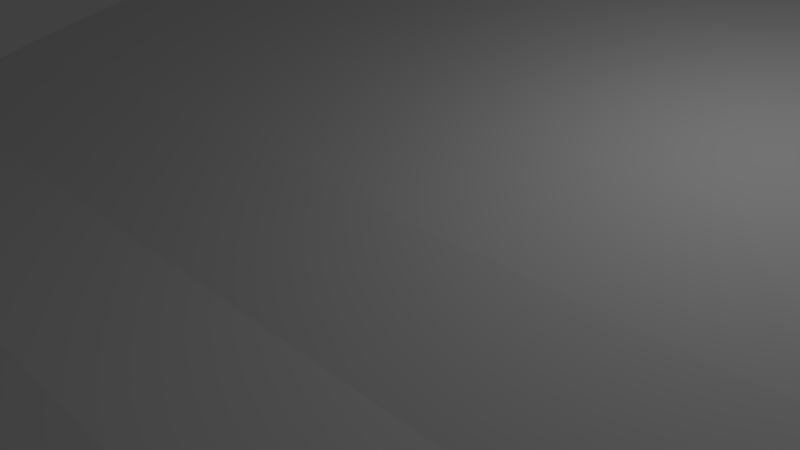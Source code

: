 # Source: BeachLevel.blend  (saved by Blender 2.78.0; exported with 4.5.12 LTS)
import bpy
from mathutils import Matrix  # noqa: F401  (used for matrix-valued properties, if any)

bpy.ops.wm.read_factory_settings(use_empty=True)
scene = bpy.context.scene
scene.name = 'Scene'

# ---- collections
col_collection_1 = bpy.data.collections.new('Collection 1'); scene.collection.children.link(col_collection_1)

# ---- world
world_world = bpy.data.worlds.new('World'); scene.world = world_world
world_world.color = (0.05088, 0.05088, 0.05088)
world_world.use_sun_shadow = False
world_world.sun_shadow_jitter_overblur = 0.0
world_world.cycles.sampling_method = 'MANUAL'

# ---- cameras
cam_camera = bpy.data.cameras.new('Camera')
cam_camera.clip_end = 100.0
cam_camera.lens = 35.0
cam_camera.sensor_width = 32.0
cam_camera.sensor_height = 18.0
cam_camera.ortho_scale = 7.314
cam_camera.dof.focus_distance = 0.0
cam_camera.dof.aperture_fstop = 128.0

# ---- lights
light_lamp = bpy.data.lights.new('Lamp', 'POINT')
light_lamp.transmission_factor = 0.0
light_lamp.cutoff_distance = 30.0
light_lamp.energy = 100.0
light_lamp.shadow_buffer_clip_start = 1.001
light_lamp.shadow_soft_size = 0.1
light_lamp.shadow_maximum_resolution = 0.006
light_lamp.use_absolute_resolution = True

# ---- meshes
me_grid = bpy.data.meshes.new('Grid')
me_grid.from_pydata([(-4.0, -4.0, 0.0), (-3.111, -4.0, 0.0), (-2.222, -4.0, 0.0), (-1.333, -4.0, 0.0), (-0.4444, -4.0, 0.0), (0.4444, -4.0, 0.0), (1.333, -4.0, 0.0), (2.222, -4.0, 0.0), (3.111, -4.0, 0.0), (4.0, -4.0, 0.0), (-4.0, -3.111, 0.0), (-3.111, -3.111, 0.0), (-2.222, -3.111, 0.0), (-1.333, -3.111, 0.0), (-0.4444, -3.111, 0.0), (0.4444, -3.111, 0.0), (1.333, -3.111, 0.0), (2.222, -3.111, 0.0), (3.111, -3.111, 0.0), (4.0, -3.111, 0.0), (-4.0, -2.222, 0.25), (-3.111, -2.222, 0.25), (-2.222, -2.222, 0.25), (-1.333, -2.222, 0.25), (-0.4444, -2.222, 0.25), (0.4444, -2.222, 0.25), (1.333, -2.222, 0.25), (2.222, -2.222, 0.25), (3.111, -2.222, 0.25), (4.0, -2.222, 0.25), (-4.0, -1.333, 0.4), (-3.111, -1.333, 0.4), (-2.222, -1.333, 0.4), (-1.333, -1.333, 0.4), (-0.4444, -1.333, 0.4), (0.4444, -1.333, 0.4), (1.333, -1.333, 0.4), (2.222, -1.333, 0.4), (3.111, -1.333, 0.4), (4.0, -1.333, 0.4), (-4.0, -0.4444, 0.675), (-3.111, -0.4444, 0.675), (-2.222, -0.4444, 0.675), (-1.333, -0.4444, 0.675), (-0.4444, -0.4444, 0.675), (0.4444, -0.4444, 0.675), (1.333, -0.4444, 0.675), (2.222, -0.4444, 0.675), (3.111, -0.4444, 0.675), (4.0, -0.4444, 0.675), (-4.0, 0.4444, 0.9), (-3.111, 0.4444, 0.9), (-2.222, 0.4444, 0.9), (-1.333, 0.4444, 0.9), (-0.4444, 0.4444, 0.9), (0.4444, 0.4444, 0.9), (1.333, 0.4444, 0.9), (2.222, 0.4444, 0.9), (3.111, 0.4444, 0.9), (4.0, 0.4444, 0.9), (-4.0, 1.333, 1.1), (-3.111, 1.333, 1.1), (-2.222, 1.333, 1.1), (-1.333, 1.333, 1.1), (-0.4444, 1.333, 1.1), (0.4444, 1.333, 1.1), (1.333, 1.333, 1.1), (2.222, 1.333, 1.1), (3.111, 1.333, 1.1), (4.0, 1.333, 1.1), (-4.0, 2.222, 1.275), (-3.111, 2.222, 1.275), (-2.222, 2.222, 1.275), (-1.333, 2.222, 1.275), (-0.4444, 2.222, 1.275), (0.4444, 2.222, 1.275), (1.333, 2.222, 1.275), (2.222, 2.222, 1.275), (3.111, 2.222, 1.275), (4.0, 2.222, 1.275), (-4.0, 3.111, 1.4), (-3.111, 3.111, 1.4), (-2.222, 3.111, 1.4), (-1.333, 3.111, 1.4), (-0.4444, 3.111, 1.4), (0.4444, 3.111, 1.4), (1.333, 3.111, 1.4), (2.222, 3.111, 1.4), (3.111, 3.111, 1.4), (4.0, 3.111, 1.4), (-4.0, 4.0, 1.5), (-3.111, 4.0, 1.5), (-2.222, 4.0, 1.5), (-1.333, 4.15, 1.5), (-0.4444, 3.65, 1.5), (0.4444, 3.5, 1.5), (1.333, 4.35, 1.5), (2.222, 4.0, 1.5), (3.111, 4.0, 1.5), (4.0, 3.75, 1.5), (-4.0, 4.0, 5.0), (-3.111, 4.0, 5.0), (-2.222, 4.0, 5.0), (-1.333, 4.15, 5.0), (-0.4444, 3.65, 5.0), (0.4444, 3.5, 5.0), (1.333, 4.35, 5.0), (2.222, 4.0, 5.0), (3.111, 4.0, 5.0), (4.0, 3.75, 5.0), (-4.0, -5.0, 0.0), (-3.111, -5.0, 0.0), (-2.222, -5.0, 0.0), (-1.333, -5.0, 0.0), (-0.4444, -5.0, 0.0), (0.4444, -5.0, 0.0), (1.333, -5.0, 0.0), (2.222, -5.0, 0.0), (3.111, -5.0, 0.0), (4.0, -5.0, 0.0), (-4.0, -6.0, 0.0), (-3.111, -6.0, 0.0), (-2.222, -6.0, 0.0), (-1.333, -6.0, 0.0), (-0.4444, -6.0, 0.0), (0.4444, -6.0, 0.0), (1.333, -6.0, 0.0), (2.222, -6.0, 0.0), (3.111, -6.0, 0.0), (4.0, -6.0, 0.0)], [], [(0, 1, 11, 10), (1, 2, 12, 11), (2, 3, 13, 12), (3, 4, 14, 13), (4, 5, 15, 14), (5, 6, 16, 15), (6, 7, 17, 16), (7, 8, 18, 17), (8, 9, 19, 18), (10, 11, 21, 20), (11, 12, 22, 21), (12, 13, 23, 22), (13, 14, 24, 23), (14, 15, 25, 24), (15, 16, 26, 25), (16, 17, 27, 26), (17, 18, 28, 27), (18, 19, 29, 28), (20, 21, 31, 30), (21, 22, 32, 31), (22, 23, 33, 32), (23, 24, 34, 33), (24, 25, 35, 34), (25, 26, 36, 35), (26, 27, 37, 36), (27, 28, 38, 37), (28, 29, 39, 38), (30, 31, 41, 40), (31, 32, 42, 41), (32, 33, 43, 42), (33, 34, 44, 43), (34, 35, 45, 44), (35, 36, 46, 45), (36, 37, 47, 46), (37, 38, 48, 47), (38, 39, 49, 48), (40, 41, 51, 50), (41, 42, 52, 51), (42, 43, 53, 52), (43, 44, 54, 53), (44, 45, 55, 54), (45, 46, 56, 55), (46, 47, 57, 56), (47, 48, 58, 57), (48, 49, 59, 58), (50, 51, 61, 60), (51, 52, 62, 61), (52, 53, 63, 62), (53, 54, 64, 63), (54, 55, 65, 64), (55, 56, 66, 65), (56, 57, 67, 66), (57, 58, 68, 67), (58, 59, 69, 68), (60, 61, 71, 70), (61, 62, 72, 71), (62, 63, 73, 72), (63, 64, 74, 73), (64, 65, 75, 74), (65, 66, 76, 75), (66, 67, 77, 76), (67, 68, 78, 77), (68, 69, 79, 78), (70, 71, 81, 80), (71, 72, 82, 81), (72, 73, 83, 82), (73, 74, 84, 83), (74, 75, 85, 84), (75, 76, 86, 85), (76, 77, 87, 86), (77, 78, 88, 87), (78, 79, 89, 88), (80, 81, 91, 90), (81, 82, 92, 91), (82, 83, 93, 92), (83, 84, 94, 93), (84, 85, 95, 94), (85, 86, 96, 95), (86, 87, 97, 96), (87, 88, 98, 97), (88, 89, 99, 98), (98, 99, 109, 108), (93, 94, 104, 103), (95, 96, 106, 105), (90, 91, 101, 100), (97, 98, 108, 107), (92, 93, 103, 102), (94, 95, 105, 104), (96, 97, 107, 106), (91, 92, 102, 101), (7, 6, 116, 117), (6, 5, 115, 116), (5, 4, 114, 115), (4, 3, 113, 114), (3, 2, 112, 113), (2, 1, 111, 112), (1, 0, 110, 111), (9, 8, 118, 119), (8, 7, 117, 118), (118, 117, 127, 128), (115, 114, 124, 125), (112, 111, 121, 122), (119, 118, 128, 129), (116, 115, 125, 126), (113, 112, 122, 123), (117, 116, 126, 127), (114, 113, 123, 124), (111, 110, 120, 121)])
me_grid.use_remesh_preserve_volume = False
me_grid.use_remesh_preserve_attributes = False
me_grid.use_mirror_vertex_groups = False
me_grid.update()

# ---- objects
ob_grid = bpy.data.objects.new('Grid', me_grid)
ob_lamp = bpy.data.objects.new('Lamp', light_lamp)
ob_camera = bpy.data.objects.new('Camera', cam_camera)

# ---- transforms, parenting, visibility, modifiers, constraints
ob_grid.location = (0.0, 0.0, 0.0)
ob_grid.scale = (2.0, 2.0, 2.0)
ob_grid.lineart.crease_threshold = 0.0
ob_lamp.location = (4.076, 1.005, 5.904)
ob_lamp.rotation_euler = (0.6503, 0.05522, 1.866)
ob_lamp.lock_rotations_4d = False
ob_lamp.empty_display_type = 'ARROWS'
ob_lamp.color = (0.0, 0.0, 0.0, 0.0)
ob_lamp.lineart.crease_threshold = 0.0
ob_camera.location = (7.481, -6.508, 5.344)
ob_camera.rotation_euler = (1.109, 0.0, 0.8149)
ob_camera.lock_rotations_4d = False
ob_camera.empty_display_type = 'ARROWS'
ob_camera.color = (0.0, 0.0, 0.0, 0.0)
ob_camera.display_type = 'WIRE'
ob_camera.lineart.crease_threshold = 0.0

# ---- collection membership
col_collection_1.objects.link(ob_grid)
col_collection_1.objects.link(ob_lamp)
col_collection_1.objects.link(ob_camera)

# ---- scene / render settings (as saved in the file)
scene.camera = ob_camera
scene.frame_start = 1; scene.frame_end = 250; scene.frame_set(1)
scene.render.engine = 'BLENDER_EEVEE_NEXT'
scene.render.resolution_percentage = 50
scene.render.dither_intensity = 0.0
scene.cycles.use_denoising = False
scene.cycles.samples = 128
scene.cycles.sampling_pattern = 'TABULATED_SOBOL'
scene.cycles.light_sampling_threshold = 0.0
scene.cycles.use_adaptive_sampling = False
scene.cycles.use_light_tree = False
scene.cycles.blur_glossy = 0.0
scene.cycles.sample_clamp_indirect = 0.0
scene.view_settings.view_transform = 'Standard'
bpy.context.view_layer.update()
